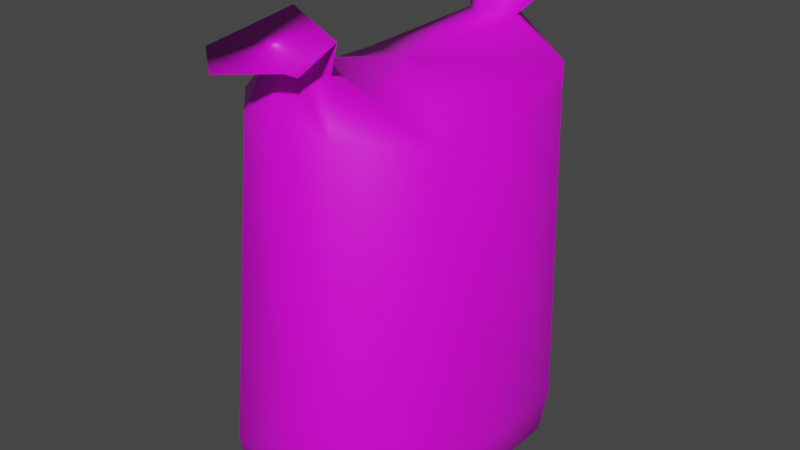 # Source: SUGAR_sACK.blend  (saved by Blender 2.80.75; exported with 4.5.12 LTS)
import bpy
from mathutils import Matrix  # noqa: F401  (used for matrix-valued properties, if any)

bpy.ops.wm.read_factory_settings(use_empty=True)
scene = bpy.context.scene
scene.name = 'Scene'

# ---- collections
col_collection = bpy.data.collections.new('Collection'); scene.collection.children.link(col_collection)

# ---- images (referenced by path relative to the original .blend; pixels are not part of the script)
import os
ASSET_DIR = os.environ.get("B2B_ASSET_DIR", "")  # directory of the original .blend (textures are referenced by path, not embedded)
HERE = os.path.dirname(os.path.abspath(__file__))  # packed textures are extracted next to this script under _unpacked/

def load_image(name, relpath, width, height, colorspace="sRGB"):
    """Load a texture the original file referenced (path relative to the .blend, or extracted next to this script)."""
    p = next((c for c in (os.path.join(HERE, relpath), os.path.join(ASSET_DIR, relpath)) if relpath and os.path.exists(c)), "")
    if p:
        img = bpy.data.images.load(p, check_existing=True)
        img.name = name
    else:  # same state as the original file: an image datablock whose file is absent (Cycles renders it pink)
        img = bpy.data.images.new(name, width, height)
        img.source = "FILE"
        img.filepath = "//" + (relpath or name)
    img.colorspace_settings.name = colorspace
    return img
img_sugar_psd = load_image('SUGAR.psd', 'SUGAR.psd', 1024, 1024, 'sRGB')

# ---- materials (node trees are filled in below, after node groups)
mat_material_001 = bpy.data.materials.new('Material.001')
mat_material_001.use_transparent_shadow = False

# ---- material node trees
mat_material_001.use_nodes = True; mat_material_001.node_tree.nodes.clear()
_N = mat_material_001.node_tree.nodes; _L = mat_material_001.node_tree.links
n0 = _N.new('ShaderNodeOutputMaterial'); n0.name = 'Material Output'; n0.location = (300, 300)
n1 = _N.new('ShaderNodeBsdfPrincipled'); n1.name = 'Principled BSDF'; n1.location = (10, 300)
n1.distribution = 'GGX'
n1.subsurface_method = 'BURLEY'
n1.inputs[3].default_value = 1.45
n1.inputs[27].default_value = (0.0, 0.0, 0.0, 1.0)
n1.inputs[28].default_value = 1.0
n2 = _N.new('ShaderNodeTexImage'); n2.name = 'Image Texture'; n2.location = (-280, 275)
n2.image = img_sugar_psd
_L.new(n1.outputs[0], n0.inputs[0])
_L.new(n2.outputs[0], n1.inputs[0])
n0.is_active_output = True

# ---- world
world_world = bpy.data.worlds.new('World'); scene.world = world_world
world_world.use_nodes = True; world_world.node_tree.nodes.clear()
_N = world_world.node_tree.nodes; _L = world_world.node_tree.links
n0 = _N.new('ShaderNodeOutputWorld'); n0.name = 'World Output'; n0.location = (300, 300)
n1 = _N.new('ShaderNodeBackground'); n1.name = 'Background'; n1.location = (10, 300)
n1.inputs[0].default_value = (0.05088, 0.05088, 0.05088, 1.0)
_L.new(n1.outputs[0], n0.inputs[0])
n0.is_active_output = True
world_world.color = (0.05088, 0.05088, 0.05088)
world_world.use_sun_shadow = False
world_world.sun_shadow_jitter_overblur = 0.0

# ---- meshes
me_cube_001 = bpy.data.meshes.new('Cube.001')
me_cube_001.from_pydata([(-1.0, 0.0, -1.0), (1.0, 0.0, -1.0), (0.0, 1.0, -1.0), (0.0, -1.0, -1.0), (0.0, 0.0, -1.0), (1.0, 2.127e-05, 0.5205), (-1.0, 2.127e-05, 0.5205), (0.05508, -1.169, 0.8023), (-0.001401, 1.162, 0.777), (-1.017, 9.714e-05, -0.8291), (-2.517e-09, -1.017, -0.8132), (-2.517e-09, 1.017, -0.8451), (1.017, 9.714e-05, -0.8291), (-0.5319, -1.0, -1.0), (-1.0, -0.5249, -1.0), (-1.0, 0.5217, -1.0), (-0.5257, 1.0, -1.0), (1.0, -0.5249, -1.0), (0.5319, -1.0, -1.0), (0.5257, 1.0, -1.0), (1.0, 0.5217, -1.0), (-0.5524, -1.062, 0.8172), (-0.2778, -1.216, 0.7742), (-0.2781, 1.162, 0.777), (-0.4481, 1.002, 0.8243), (1.0, 0.5284, 0.5105), (0.2753, 1.162, 0.777), (0.388, -1.121, 0.8304), (0.5097, -0.91, 0.9064), (-1.017, -0.597, -0.8198), (-0.6067, -1.017, -0.8132), (-0.6017, 1.017, -0.8451), (-1.017, 0.6014, -0.8386), (1.017, 0.6014, -0.8386), (0.6017, 1.017, -0.8451), (0.6067, -1.017, -0.8132), (1.017, -0.597, -0.8198), (0.4401, 1.007, 0.8228), (-0.1351, -0.7307, 0.9446), (-1.0, -0.5359, 0.5306), (-0.4196, -0.9235, 0.5655), (0.4196, -0.9235, 0.5655), (1.0, -0.5359, 0.5306), (0.9912, 0.5375, 0.6469), (0.3732, 0.9478, 0.5598), (-0.3732, 0.9478, 0.5598), (-1.0, 0.5284, 0.5105), (0.0, -1.013, 0.6763), (0.0, 1.013, 0.638), (-0.01198, 2.127e-05, 0.6571), (-0.008568, 0.787, 0.8877), (0.1288, 0.9785, 0.6995), (0.2263, 0.8426, 0.703), (-0.2337, 0.8394, 0.703), (-0.1339, 0.9785, 0.6995), (-0.002547, 0.9785, 0.6995), (-0.00572, 0.6745, 0.7072), (-0.1762, -0.936, 0.7597), (-0.3059, -0.8029, 0.7572), (0.303, -0.8031, 0.7572), (0.1735, -0.936, 0.7597), (-0.001335, -0.936, 0.7597), (-0.005353, -0.6398, 0.7541)], [], [(1, 12, 36, 17), (10, 47, 40, 30), (6, 49, 46), (11, 48, 44, 34), (29, 39, 6, 9), (33, 25, 5, 12), (2, 11, 34, 19), (0, 9, 32, 15), (12, 5, 42, 36), (9, 6, 46, 32), (31, 45, 48, 11), (35, 41, 47, 10), (3, 10, 30, 13), (0, 4, 3, 13, 14), (20, 33, 12, 1), (18, 35, 10, 3), (16, 31, 11, 2), (15, 16, 2, 4, 0), (4, 1, 17, 18, 3), (2, 19, 20, 1, 4), (30, 40, 39, 29), (32, 46, 45, 31), (34, 44, 43, 25, 33), (36, 42, 41, 35), (13, 30, 29, 14), (15, 32, 31, 16), (19, 34, 33, 20), (17, 36, 35, 18), (14, 29, 9, 0), (27, 28, 38, 21, 22, 7), (24, 50, 37, 26, 8, 23), (43, 49, 5, 25), (39, 49, 6), (49, 42, 5), (57, 58, 39, 40), (59, 60, 41, 42), (51, 52, 43, 44), (53, 54, 45, 46), (61, 57, 40, 47), (54, 55, 48, 45), (55, 51, 44, 48), (60, 61, 47, 41), (52, 56, 49, 43), (56, 53, 46, 49), (58, 62, 49, 39), (62, 59, 42, 49), (50, 24, 53, 56), (37, 50, 56, 52), (8, 26, 51, 55), (23, 8, 55, 54), (24, 23, 54, 53), (26, 37, 52, 51), (38, 28, 59, 62), (21, 38, 62, 58), (27, 7, 61, 60), (7, 22, 57, 61), (28, 27, 60, 59), (22, 21, 58, 57)])
me_cube_001.polygons.foreach_set('use_smooth', [True] * 58)
_uv = me_cube_001.uv_layers.new(name='UVMap')
_uv.uv.foreach_set('vector', [0.375, 0.625, 0.398, 0.625, 0.3982, 0.6984, 0.375, 0.6906, 0.3983, 0.875, 0.539, 0.875, 0.539, 0.9418, 0.3983, 0.9496, 0.537, 0.125, 0.537, 0.372, 0.5359, 0.1902, 0.3977, 0.375, 0.5348, 0.375, 0.5348, 0.4412, 0.3977, 0.449, 0.2385, 0.3588, 0.5312, 0.374, 0.529, 0.5124, 0.2381, 0.5124, 0.5017, 0.019, 0.4696, 0.3711, 0.3029, 0.3696, 0.3127, 0.01427, 0.375, 0.375, 0.3977, 0.375, 0.3977, 0.449, 0.375, 0.4407, 0.1899, 0.5124, 0.2381, 0.5124, 0.2377, 0.6671, 0.1899, 0.6489, 0.3127, 0.01427, 0.3029, 0.3696, 0.1339, 0.3675, 0.1251, 0.00951, 0.2381, 0.5124, 0.529, 0.5124, 0.5265, 0.6488, 0.2377, 0.6671, 0.3977, 0.301, 0.5348, 0.3088, 0.5348, 0.375, 0.3977, 0.375, 0.3983, 0.8004, 0.539, 0.8082, 0.539, 0.875, 0.3983, 0.875, 0.375, 0.875, 0.3983, 0.875, 0.3983, 0.9496, 0.375, 0.9415, 0.125, 0.625, 0.25, 0.625, 0.25, 0.75, 0.1835, 0.75, 0.125, 0.6906, 0.375, 0.5598, 0.3979, 0.5511, 0.398, 0.625, 0.375, 0.625, 0.375, 0.8085, 0.3983, 0.8004, 0.3983, 0.875, 0.375, 0.875, 0.375, 0.3093, 0.3977, 0.301, 0.3977, 0.375, 0.375, 0.375, 0.125, 0.5598, 0.1843, 0.5, 0.25, 0.5, 0.25, 0.625, 0.125, 0.625, 0.25, 0.625, 0.375, 0.625, 0.375, 0.6906, 0.3165, 0.75, 0.25, 0.75, 0.25, 0.5, 0.3157, 0.5, 0.375, 0.5598, 0.375, 0.625, 0.25, 0.625, 0.3983, 0.9496, 0.539, 0.9418, 0.539, 1.0, 0.4054, 1.0, 0.2377, 0.6671, 0.5265, 0.6488, 0.5243, 0.8971, 0.2374, 0.8808, 0.7627, 0.02587, 0.773, 0.3767, 0.4753, 0.3712, 0.4696, 0.3711, 0.5017, 0.019, 0.1251, 0.00951, 0.1339, 0.3675, -0.1654, 0.3616, -0.1357, 0.002604, 0.375, 0.9415, 0.3983, 0.9496, 0.3774, 1.0, 0.375, 1.0, 0.1899, 0.6489, 0.2377, 0.6671, 0.2374, 0.8808, 0.1899, 0.8981, 0.375, 0.4407, 0.3977, 0.449, 0.3979, 0.5511, 0.375, 0.5598, 0.375, 0.6906, 0.3982, 0.6984, 0.3983, 0.8004, 0.375, 0.8085, 0.375, 0.05939, 0.3982, 0.0516, 0.398, 0.125, 0.375, 0.125, 0.5387, 0.7552, 0.5381, 0.675, 0.5374, 0.4171, 0.5381, 0.281, 0.5387, 0.7514, 0.5387, 0.7704, 0.5358, 0.2415, 0.5367, 0.3722, 0.5357, 0.5062, 0.5351, 0.4412, 0.5351, 0.3749, 0.5351, 0.3087, 0.5358, 0.5576, 0.537, 0.372, 0.537, 0.625, 0.5359, 0.5598, 0.5381, 0.05889, 0.537, 0.372, 0.537, 0.125, 0.537, 0.372, 0.5381, 0.6911, 0.537, 0.625, 0.5388, 0.8466, 0.5381, 0.1699, 0.5381, 0.05889, 0.539, 0.9418, 0.5381, 0.683, 0.5388, 0.7817, 0.539, 0.8082, 0.5381, 0.6911, 0.5349, 0.4412, 0.5358, 0.5319, 0.5358, 0.5576, 0.5348, 0.4412, 0.5358, 0.2159, 0.5349, 0.3088, 0.5348, 0.3088, 0.5359, 0.1902, 0.5388, 0.8227, 0.5388, 0.8466, 0.539, 0.9418, 0.539, 0.875, 0.5349, 0.3088, 0.5349, 0.375, 0.5348, 0.375, 0.5348, 0.3088, 0.5349, 0.375, 0.5349, 0.4412, 0.5348, 0.4412, 0.5348, 0.375, 0.5388, 0.7817, 0.5388, 0.8227, 0.539, 0.875, 0.539, 0.8082, 0.5358, 0.5319, 0.5368, 0.3721, 0.537, 0.372, 0.5358, 0.5576, 0.5368, 0.3721, 0.5358, 0.2159, 0.5359, 0.1902, 0.537, 0.372, 0.5381, 0.1699, 0.5372, 0.3945, 0.537, 0.372, 0.5381, 0.05889, 0.5372, 0.3945, 0.5381, 0.683, 0.5381, 0.6911, 0.537, 0.372, 0.5367, 0.3722, 0.5358, 0.2415, 0.5358, 0.2159, 0.5368, 0.3721, 0.5357, 0.5062, 0.5367, 0.3722, 0.5368, 0.3721, 0.5358, 0.5319, 0.5351, 0.3749, 0.5351, 0.4412, 0.5349, 0.4412, 0.5349, 0.375, 0.5351, 0.3087, 0.5351, 0.3749, 0.5349, 0.375, 0.5349, 0.3088, 0.5358, 0.2415, 0.5351, 0.3087, 0.5349, 0.3088, 0.5358, 0.2159, 0.5351, 0.4412, 0.5357, 0.5062, 0.5358, 0.5319, 0.5349, 0.4412, 0.5374, 0.4171, 0.5381, 0.675, 0.5381, 0.683, 0.5372, 0.3945, 0.5381, 0.281, 0.5374, 0.4171, 0.5372, 0.3945, 0.5381, 0.1699, 0.5387, 0.7552, 0.5387, 0.7704, 0.5388, 0.8227, 0.5388, 0.7817, 0.5387, 0.7704, 0.5387, 0.7514, 0.5388, 0.8466, 0.5388, 0.8227, 0.5381, 0.675, 0.5387, 0.7552, 0.5388, 0.7817, 0.5381, 0.683, 0.5387, 0.7514, 0.5381, 0.281, 0.5381, 0.1699, 0.5388, 0.8466])
me_cube_001.materials.append(mat_material_001)
me_cube_001.use_remesh_preserve_volume = False
me_cube_001.use_remesh_preserve_attributes = False
me_cube_001.use_mirror_vertex_groups = False
me_cube_001.update()

# ---- objects
ob_cube = bpy.data.objects.new('Cube', me_cube_001)

# ---- transforms, parenting, visibility, modifiers, constraints
ob_cube.location = (0.0, 0.0, 0.0)
ob_cube.scale = (0.5765, 0.8184, 1.233)
ob_cube.lineart.crease_threshold = 0.0

# ---- collection membership
col_collection.objects.link(ob_cube)

# ---- scene / render settings (as saved in the file)
scene.frame_start = 1; scene.frame_end = 250; scene.frame_set(1)
scene.render.engine = 'BLENDER_EEVEE_NEXT'
scene.cycles.use_denoising = False
scene.cycles.samples = 128
scene.cycles.sampling_pattern = 'TABULATED_SOBOL'
scene.cycles.use_adaptive_sampling = False
scene.cycles.use_light_tree = False
scene.view_settings.view_transform = 'Filmic'
bpy.context.view_layer.update()

# ---- added for rendering (the .blend has no active camera and no usable light): camera, sun
cam_auto = bpy.data.cameras.new('AutoCamera')
cam_auto.lens = 50.0
cam_auto.sensor_width = 36.0
cam_auto.clip_end = 1000.0
ob_auto_camera = bpy.data.objects.new('AutoCamera', cam_auto)
scene.collection.objects.link(ob_auto_camera)
ob_auto_camera.location = (3.0564, -3.68998, 2.41099)
ob_auto_camera.rotation_euler = (1.09748, -7.21219e-08, 0.694738)
scene.camera = ob_auto_camera
light_auto_sun = bpy.data.lights.new('AutoSun', 'SUN')
light_auto_sun.energy = 3.0
light_auto_sun.angle = 0.0523599
ob_auto_sun = bpy.data.objects.new('AutoSun', light_auto_sun)
scene.collection.objects.link(ob_auto_sun)
ob_auto_sun.rotation_euler = (0.872665, 0.174533, 0.523599)
bpy.context.view_layer.update()
